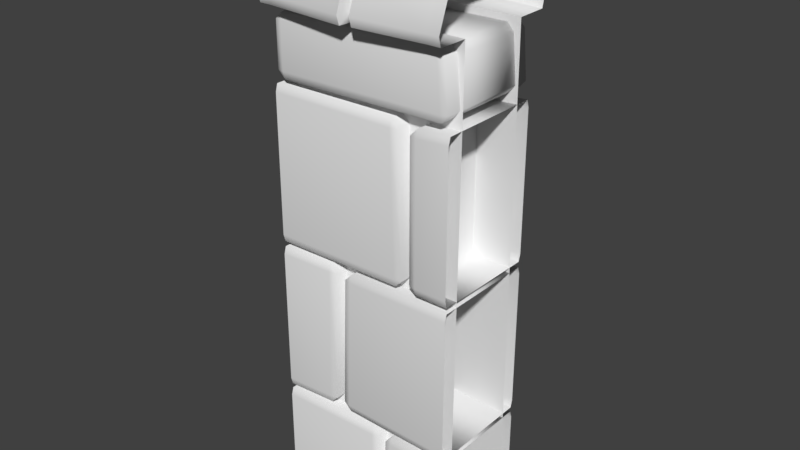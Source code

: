 # Source: stoneWallDefense1Straight1.blend  (saved by Blender 2.80.75; exported with 4.5.12 LTS)
import bpy
from mathutils import Matrix  # noqa: F401  (used for matrix-valued properties, if any)

bpy.ops.wm.read_factory_settings(use_empty=True)
scene = bpy.context.scene
scene.name = 'Scene'

# ---- collections
col_collection_1 = bpy.data.collections.new('Collection 1'); scene.collection.children.link(col_collection_1)

# ---- materials (node trees are filled in below, after node groups)
mat_stonewalldefense1 = bpy.data.materials.new('stoneWallDefense1')
mat_stonewalldefense1.alpha_threshold = 0.0
mat_stonewalldefense1.use_transparent_shadow = False
mat_stonewalldefense1.preview_render_type = 'CUBE'
mat_stonewalldefense1.roughness = 0.5

# ---- material node trees

# ---- world
world_world = bpy.data.worlds.new('World'); scene.world = world_world
world_world.color = (0.05088, 0.05088, 0.05088)
world_world.use_sun_shadow = False
world_world.sun_shadow_jitter_overblur = 0.0
world_world.cycles.sampling_method = 'MANUAL'

# ---- meshes
me_cube_002 = bpy.data.meshes.new('Cube.002')
me_cube_002.from_pydata([(-0.5, -0.7772, -0.07363), (-0.5, -0.7036, 2.492), (-0.5, 0.7772, -0.07363), (-0.5, 0.7036, 2.492), (0.5, -0.7772, -0.07363), (0.5, -0.7036, 2.492), (0.5, 0.7772, -0.07363), (0.5, 0.7036, 2.492), (-0.5, -0.4934, 2.863), (-0.5, 0.4934, 2.863), (0.5, -0.4934, 2.863), (0.5, 0.4934, 2.863), (-0.5, -1.041, -0.07669), (-0.5, 1.041, -0.07669), (0.5, -1.041, -0.07669), (0.5, 1.041, -0.07669), (-0.5, -1.055, 2.737), (0.5, -1.055, 2.737), (-0.5, 1.055, 2.737), (0.5, 1.055, 2.737), (0.0, 0.7036, 2.492), (0.0, -0.7036, 2.492), (0.0, 0.5441, 2.925), (0.0, -0.5441, 2.925), (0.0, -1.164, 2.77), (0.0, 1.164, 2.77), (0.05462, 0.7036, 2.492), (0.05462, 0.5252, 2.911), (0.05462, 1.123, 2.761), (0.05462, -0.7036, 2.492), (0.05462, -0.5252, 2.911), (0.05462, -1.123, 2.761), (0.02566, -0.7036, 2.504), (0.02566, -0.4624, 2.875), (0.02566, -0.989, 2.744), (0.02566, 0.7036, 2.504), (0.02566, 0.4624, 2.875), (0.02566, 0.989, 2.744), (-0.5, -1.273, 2.494), (-0.5, -1.316, 2.541), (-0.5, 1.316, 2.541), (-0.5, 1.273, 2.494), (0.5, -1.316, 2.541), (0.5, -1.273, 2.494), (0.5, 1.273, 2.494), (0.5, 1.316, 2.541), (0.0, 1.452, 2.541), (0.0, 1.404, 2.494), (0.0, -1.404, 2.494), (0.0, -1.452, 2.541), (0.05462, -1.401, 2.541), (0.05462, -1.355, 2.494), (0.05462, 1.355, 2.494), (0.05462, 1.401, 2.541), (0.02761, 1.223, 2.541), (0.02566, 1.189, 2.497), (0.02761, -1.223, 2.555), (0.02566, -1.189, 2.502), (0.0, -0.7772, -0.07363), (0.0, 0.7772, -0.07363), (-0.5, -1.041, 0.3692), (-0.5, -1.001, 0.4092), (-0.5, 1.001, 0.4092), (-0.5, 1.041, 0.3692), (0.09416, -1.001, -0.07669), (0.05416, -1.041, -0.07669), (0.05698, -1.001, 0.4219), (0.05698, -1.041, 0.3819), (0.09698, -1.001, 0.3819), (0.05416, 1.041, -0.07669), (0.09416, 1.001, -0.07669), (0.05698, 1.001, 0.4219), (0.09698, 1.001, 0.3819), (0.05698, 1.041, 0.3819), (0.5, -1.001, 0.4092), (0.5, -1.041, 0.3692), (0.5, 1.041, 0.3692), (0.5, 1.001, 0.4092), (0.1785, 1.041, 0.374), (0.1385, 1.001, 0.374), (0.1785, 1.001, 0.414), (0.1262, 1.001, -0.07669), (0.1662, 1.041, -0.07669), (0.1662, -1.041, -0.07669), (0.1262, -1.001, -0.07669), (0.1785, -1.001, 0.414), (0.1385, -1.001, 0.374), (0.1785, -1.041, 0.374), (-0.5, -1.001, 0.4345), (-0.5, -1.041, 0.4745), (-0.5, -1.041, 1.213), (-0.5, -1.001, 1.253), (-0.5, 1.041, 0.4745), (-0.5, 1.001, 0.4345), (-0.5, 1.001, 1.253), (-0.5, 1.041, 1.213), (-0.2171, -1.001, 0.4531), (-0.1771, -1.001, 0.4931), (-0.2171, -1.041, 0.4931), (-0.2018, -1.001, 1.259), (-0.2018, -1.041, 1.219), (-0.1618, -1.001, 1.219), (-0.2171, 1.001, 0.4531), (-0.2171, 1.041, 0.4931), (-0.1771, 1.001, 0.4931), (-0.2018, 1.001, 1.259), (-0.1618, 1.001, 1.219), (-0.2018, 1.041, 1.219), (0.5, -1.041, 0.4745), (0.5, -1.001, 0.4345), (0.5, -1.001, 1.253), (0.5, -1.041, 1.213), (0.5, 1.001, 0.4345), (0.5, 1.041, 0.4745), (0.5, 1.041, 1.213), (0.5, 1.001, 1.253), (-0.06617, 1.041, 1.206), (-0.1062, 1.001, 1.206), (-0.06617, 1.001, 1.246), (-0.08996, 1.041, 0.4915), (-0.08996, 1.001, 0.4515), (-0.13, 1.001, 0.4915), (-0.08996, -1.001, 0.4515), (-0.08996, -1.041, 0.4915), (-0.13, -1.001, 0.4915), (-0.06617, -1.001, 1.246), (-0.1062, -1.001, 1.206), (-0.06617, -1.041, 1.206), (-0.5, -1.001, 1.282), (-0.5, -1.041, 1.322), (-0.5, -1.041, 2.06), (-0.5, -1.001, 2.1), (-0.5, 1.041, 1.322), (-0.5, 1.001, 1.282), (-0.5, 1.001, 2.1), (-0.5, 1.041, 2.06), (0.2039, -1.001, 1.288), (0.2439, -1.001, 1.328), (0.2039, -1.041, 1.328), (0.1805, -1.001, 2.1), (0.1805, -1.041, 2.06), (0.2205, -1.001, 2.06), (0.2039, 1.001, 1.288), (0.2039, 1.041, 1.328), (0.2439, 1.001, 1.328), (0.1805, 1.001, 2.1), (0.2205, 1.001, 2.06), (0.1805, 1.041, 2.06), (0.5, -1.041, 1.322), (0.5, -1.001, 1.282), (0.5, -1.001, 2.1), (0.5, -1.041, 2.06), (0.5, 1.001, 1.282), (0.5, 1.041, 1.322), (0.5, 1.041, 2.06), (0.5, 1.001, 2.1), (0.326, 1.041, 2.049), (0.286, 1.001, 2.049), (0.326, 1.001, 2.089), (0.326, 1.041, 1.322), (0.326, 1.001, 1.282), (0.286, 1.001, 1.322), (0.326, -1.001, 1.282), (0.326, -1.041, 1.322), (0.286, -1.001, 1.322), (0.326, -1.001, 2.089), (0.286, -1.001, 2.049), (0.326, -1.041, 2.049), (0.4507, -1.001, 2.145), (0.4507, -1.041, 2.185), (0.4307, -1.041, 2.421), (0.4307, -1.001, 2.461), (0.4507, 1.041, 2.185), (0.4507, 1.001, 2.145), (0.4307, 1.001, 2.461), (0.4307, 1.041, 2.421), (0.486, -1.001, 2.185), (0.466, -1.001, 2.421), (0.486, 1.001, 2.185), (0.466, 1.001, 2.421), (-0.4464, 1.041, 2.407), (-0.4864, 1.001, 2.407), (-0.4464, 1.001, 2.447), (-0.4464, 1.041, 2.17), (-0.4464, 1.001, 2.13), (-0.4864, 1.001, 2.17), (-0.4464, -1.001, 2.13), (-0.4464, -1.041, 2.17), (-0.4864, -1.001, 2.17), (-0.4464, -1.001, 2.447), (-0.4864, -1.001, 2.407), (-0.4464, -1.041, 2.407), (0.4346, -1.055, 2.737), (-0.4346, -1.055, 2.737), (0.4346, 0.4934, 2.863), (0.4346, -0.4934, 2.863), (-0.4346, 0.4934, 2.863), (-0.4346, -0.4934, 2.863), (0.4346, 0.7036, 2.492), (0.4346, -0.7036, 2.492), (-0.4346, 0.7036, 2.492), (-0.4346, -0.7036, 2.492), (-0.4346, 1.055, 2.737), (0.4346, 1.055, 2.737), (-0.4346, -1.273, 2.494), (-0.4346, -1.316, 2.541), (-0.4346, 1.316, 2.541), (-0.4346, 1.273, 2.494), (0.4346, -1.316, 2.541), (0.4346, -1.273, 2.494), (0.4346, 1.273, 2.494), (0.4346, 1.316, 2.541)], [], [(59, 35, 26), (79, 86, 85, 80), (70, 72, 68, 64), (13, 63, 73, 69), (105, 99, 101, 106), (117, 126, 125, 118), (77, 80, 85, 74), (15, 82, 78, 76), (145, 139, 141, 146), (75, 87, 83, 14), (93, 102, 96, 88), (104, 106, 101, 97), (98, 100, 90, 89), (92, 95, 107, 103), (181, 190, 189, 182), (157, 166, 165, 158), (109, 122, 120, 112), (121, 124, 126, 117), (111, 127, 123, 108), (113, 119, 116, 114), (133, 142, 136, 128), (144, 146, 141, 137), (138, 140, 130, 129), (132, 135, 147, 143), (32, 57, 48, 21), (149, 162, 160, 152), (161, 164, 166, 157), (151, 167, 163, 148), (153, 159, 156, 154), (46, 25, 37, 54), (178, 179, 177, 176), (179, 178, 172, 175), (168, 186, 184, 173), (174, 171, 177, 179), (185, 188, 190, 181), (170, 191, 187, 169), (172, 183, 180, 175), (36, 22, 23, 33), (34, 33, 23, 24), (56, 34, 24, 49), (50, 31, 34, 56), (37, 36, 27, 28), (25, 22, 36, 37), (35, 20, 47, 55), (26, 35, 55, 52), (54, 37, 28, 53), (31, 30, 33, 34), (27, 36, 33, 30), (29, 51, 57, 32), (55, 47, 46, 54), (57, 51, 50, 56), (52, 55, 54, 53), (48, 57, 56, 49), (6, 59, 26, 198, 7), (35, 59, 20), (58, 32, 21), (32, 58, 29), (58, 4, 5, 199, 29), (1, 0, 58, 21, 201), (59, 2, 3, 200, 20), (66, 67, 68), (71, 72, 73), (78, 79, 80), (85, 86, 87), (96, 97, 98), (99, 100, 101), (102, 103, 104), (105, 106, 107), (116, 117, 118), (119, 120, 121), (122, 123, 124), (125, 126, 127), (136, 137, 138), (139, 140, 141), (142, 143, 144), (145, 146, 147), (156, 157, 158), (159, 160, 161), (162, 163, 164), (165, 166, 167), (178, 173, 172), (180, 181, 182), (183, 184, 185), (186, 187, 188), (189, 190, 191), (62, 71, 73, 63), (72, 70, 69, 73), (71, 62, 61, 66), (67, 65, 64, 68), (66, 61, 60, 67), (78, 82, 81, 79), (84, 86, 79, 81), (86, 84, 83, 87), (76, 78, 80, 77), (87, 75, 74, 85), (102, 93, 92, 103), (94, 105, 107, 95), (106, 104, 103, 107), (105, 94, 91, 99), (96, 102, 104, 97), (100, 98, 97, 101), (88, 96, 98, 89), (99, 91, 90, 100), (116, 119, 121, 117), (115, 118, 125, 110), (124, 121, 120, 122), (126, 124, 123, 127), (114, 116, 118, 115), (119, 113, 112, 120), (108, 123, 122, 109), (127, 111, 110, 125), (142, 133, 132, 143), (134, 145, 147, 135), (146, 144, 143, 147), (145, 134, 131, 139), (136, 142, 144, 137), (140, 138, 137, 141), (128, 136, 138, 129), (139, 131, 130, 140), (156, 159, 161, 157), (155, 158, 165, 150), (164, 161, 160, 162), (166, 164, 163, 167), (154, 156, 158, 155), (159, 153, 152, 160), (148, 163, 162, 149), (167, 151, 150, 165), (169, 168, 176), (174, 179, 175), (171, 170, 177), (174, 182, 189, 171), (180, 183, 185, 181), (176, 168, 173, 178), (188, 185, 184, 186), (190, 188, 187, 191), (175, 180, 182, 174), (183, 172, 173, 184), (169, 187, 186, 168), (191, 170, 171, 189), (65, 67, 60, 12), (170, 169, 176, 177), (9, 8, 197, 196), (42, 208, 209, 43), (18, 202, 206, 40), (10, 11, 194, 195), (8, 16, 193, 197), (7, 198, 210, 44), (41, 207, 200, 3), (38, 204, 205, 39), (40, 206, 207, 41), (45, 211, 203, 19), (17, 10, 195, 192), (17, 192, 208, 42), (1, 201, 204, 38), (18, 9, 196, 202), (44, 210, 211, 45), (19, 203, 194, 11), (43, 209, 199, 5), (39, 205, 193, 16), (199, 209, 51, 29), (208, 50, 51, 209), (208, 192, 31, 50), (31, 192, 195, 30), (30, 195, 194, 27), (28, 27, 194, 203), (53, 28, 203, 211), (52, 53, 211, 210), (198, 26, 52, 210), (25, 46, 206, 202), (25, 202, 196, 22), (22, 196, 197, 23), (24, 23, 197, 193), (48, 49, 205, 204), (21, 48, 204, 201), (49, 24, 193, 205), (46, 47, 207, 206), (200, 207, 47, 20), (71, 66, 68, 72)])
me_cube_002.polygons.foreach_set('use_smooth', [True] * 178)
_k = set([(1, 201), (3, 200), (5, 199), (7, 198), (20, 35), (20, 47), (20, 200), (21, 32), (21, 48), (21, 201), (22, 23), (22, 25), (23, 24), (24, 49), (25, 46), (26, 35), (26, 52), (26, 198), (27, 28), (27, 30), (28, 53), (29, 32), (29, 51), (29, 199), (30, 31), (31, 50), (32, 57), (33, 34), (33, 36), (34, 56), (35, 55), (36, 37), (37, 54), (46, 47), (48, 49), (50, 51), (52, 53), (54, 55), (56, 57)])
me_cube_002.attributes.new('sharp_edge', 'BOOLEAN', 'EDGE').data.foreach_set('value', [ (min(e.vertices), max(e.vertices)) in _k for e in me_cube_002.edges])
_uv = me_cube_002.uv_layers.new(name='UVMap')
_uv.uv.foreach_set('vector', [0.163, 0.5609, 0.1617, 0.6736, 0.1597, 0.6731, 0.178, 0.1137, 0.1412, 0.1139, 0.1412, 0.1127, 0.178, 0.1126, 0.1264, 0.1743, 0.1209, 0.1828, 0.08683, 0.1834, 0.08209, 0.1743, 0.1387, 0.19, 0.1291, 0.1972, 0.1219, 0.1834, 0.1277, 0.1752, 0.1142, 0.1659, 0.07909, 0.167, 0.07932, 0.1659, 0.1139, 0.1647, 0.1148, 0.1195, 0.08341, 0.1205, 0.08316, 0.1194, 0.1151, 0.1184, 0.1807, 0.1085, 0.178, 0.1126, 0.1412, 0.1127, 0.139, 0.1085, 0.1884, 0.1195, 0.1838, 0.1224, 0.179, 0.1132, 0.182, 0.1094, 0.1162, 0.0956, 0.08622, 0.09769, 0.08642, 0.09669, 0.1159, 0.09461, 0.1376, 0.1093, 0.1402, 0.1134, 0.1354, 0.1221, 0.1306, 0.1191, 0.1224, 0.1434, 0.1146, 0.1507, 0.07949, 0.1518, 0.06982, 0.1434, 0.1143, 0.1518, 0.1139, 0.1647, 0.07932, 0.1659, 0.07976, 0.153, 0.07864, 0.1528, 0.0782, 0.1661, 0.06995, 0.1728, 0.0683, 0.1453, 0.1237, 0.1449, 0.1253, 0.1724, 0.115, 0.1649, 0.1154, 0.1516, 0.08257, 0.1133, 0.08257, 0.1133, 0.08257, 0.1133, 0.08257, 0.1133, 0.1703, 0.1507, 0.1338, 0.151, 0.1335, 0.1499, 0.1705, 0.1495, 0.06953, 0.1434, 0.08374, 0.1334, 0.1157, 0.1324, 0.1272, 0.1434, 0.1154, 0.1314, 0.08397, 0.1323, 0.08341, 0.1205, 0.1148, 0.1195, 0.07025, 0.11, 0.08235, 0.1203, 0.08295, 0.1325, 0.0683, 0.1415, 0.1286, 0.1418, 0.1165, 0.1315, 0.1159, 0.1194, 0.1305, 0.1103, 0.1297, 0.07169, 0.1166, 0.08244, 0.08663, 0.08453, 0.06969, 0.07169, 0.1164, 0.08343, 0.1159, 0.09461, 0.08642, 0.09669, 0.08689, 0.08551, 0.08591, 0.08541, 0.08544, 0.09682, 0.0719, 0.1069, 0.0683, 0.07363, 0.1309, 0.07318, 0.1345, 0.1065, 0.1169, 0.09471, 0.1173, 0.0833, 0.1223, 0.3753, 0.1281, 0.3758, 0.1299, 0.3773, 0.1223, 0.3754, 0.1268, 0.1719, 0.1339, 0.1658, 0.1709, 0.1654, 0.177, 0.1719, 0.1707, 0.1643, 0.1342, 0.1646, 0.1338, 0.151, 0.1703, 0.1507, 0.1259, 0.1449, 0.1326, 0.1508, 0.133, 0.1648, 0.1254, 0.1701, 0.1785, 0.1703, 0.1719, 0.1644, 0.1714, 0.1505, 0.179, 0.1452, 0.1664, 0.3776, 0.1642, 0.3766, 0.1626, 0.376, 0.1673, 0.3758, 0.08257, 0.1133, 0.08257, 0.1133, 0.08257, 0.1133, 0.08257, 0.1133, 0.08257, 0.1133, 0.08257, 0.1133, 0.08257, 0.1133, 0.08257, 0.1133, 0.08257, 0.1133, 0.08257, 0.1133, 0.08257, 0.1133, 0.08257, 0.1133, 0.08257, 0.1133, 0.08257, 0.1133, 0.08257, 0.1133, 0.08257, 0.1133, 0.08257, 0.1133, 0.08257, 0.1133, 0.08257, 0.1133, 0.08257, 0.1133, 0.08257, 0.1133, 0.08257, 0.1133, 0.08257, 0.1133, 0.08257, 0.1133, 0.08257, 0.1133, 0.08257, 0.1133, 0.08257, 0.1133, 0.08257, 0.1133, 0.155, 0.3762, 0.156, 0.3769, 0.1406, 0.3769, 0.1417, 0.3761, 0.1341, 0.3761, 0.1417, 0.3761, 0.1406, 0.3769, 0.1325, 0.3767, 0.1293, 0.3758, 0.1341, 0.3761, 0.1325, 0.3767, 0.1301, 0.3778, 0.13, 0.374, 0.133, 0.3755, 0.1341, 0.3761, 0.1293, 0.3758, 0.1626, 0.376, 0.155, 0.3762, 0.1558, 0.3755, 0.1637, 0.3755, 0.1642, 0.3766, 0.156, 0.3769, 0.155, 0.3762, 0.1626, 0.376, 0.1739, 0.3752, 0.1739, 0.3752, 0.1666, 0.3771, 0.1684, 0.3757, 0.1739, 0.3751, 0.1739, 0.3752, 0.1684, 0.3757, 0.1666, 0.3746, 0.1673, 0.3758, 0.1626, 0.376, 0.1637, 0.3755, 0.1664, 0.3741, 0.133, 0.3755, 0.1409, 0.3755, 0.1417, 0.3761, 0.1341, 0.3761, 0.1558, 0.3755, 0.155, 0.3762, 0.1417, 0.3761, 0.1409, 0.3755, 0.1223, 0.3753, 0.1298, 0.3745, 0.1281, 0.3758, 0.1223, 0.3753, 0.1684, 0.3757, 0.1666, 0.3771, 0.1664, 0.3776, 0.1673, 0.3758, 0.1281, 0.3758, 0.1298, 0.3745, 0.13, 0.374, 0.1293, 0.3758, 0.1666, 0.3746, 0.1684, 0.3757, 0.1673, 0.3758, 0.1664, 0.3741, 0.1299, 0.3773, 0.1281, 0.3758, 0.1293, 0.3758, 0.1301, 0.3778, 0.1412, 0.5607, 0.163, 0.5609, 0.1597, 0.6731, 0.1402, 0.6733, 0.1402, 0.6729, 0.1617, 0.6736, 0.163, 0.5609, 0.1636, 0.6727, 0.1184, 0.561, 0.1188, 0.6737, 0.1169, 0.6731, 0.1188, 0.6737, 0.1184, 0.561, 0.1208, 0.6729, 0.1184, 0.561, 0.1402, 0.561, 0.1402, 0.6729, 0.1208, 0.6732, 0.1208, 0.6729, 0.09503, 0.6728, 0.09656, 0.5607, 0.1184, 0.561, 0.1169, 0.6731, 0.1059, 0.6731, 0.163, 0.5609, 0.1848, 0.5608, 0.1854, 0.6726, 0.1745, 0.6727, 0.1636, 0.6727, 0.08684, 0.1845, 0.08582, 0.184, 0.08683, 0.1834, 0.1209, 0.1839, 0.1209, 0.1828, 0.1219, 0.1834, 0.179, 0.1132, 0.178, 0.1137, 0.178, 0.1126, 0.1412, 0.1127, 0.1412, 0.1139, 0.1402, 0.1134, 0.07949, 0.1518, 0.07976, 0.153, 0.07864, 0.1528, 0.07909, 0.167, 0.0782, 0.1661, 0.07932, 0.1659, 0.1146, 0.1507, 0.1154, 0.1516, 0.1143, 0.1518, 0.1142, 0.1659, 0.1139, 0.1647, 0.115, 0.1649, 0.1159, 0.1194, 0.1148, 0.1195, 0.1151, 0.1184, 0.1165, 0.1315, 0.1157, 0.1324, 0.1154, 0.1314, 0.08374, 0.1334, 0.08295, 0.1325, 0.08397, 0.1323, 0.08316, 0.1194, 0.08341, 0.1205, 0.08235, 0.1203, 0.08663, 0.08453, 0.08689, 0.08551, 0.08591, 0.08541, 0.08622, 0.09769, 0.08544, 0.09682, 0.08642, 0.09669, 0.1166, 0.08244, 0.1173, 0.0833, 0.1164, 0.08343, 0.1162, 0.0956, 0.1159, 0.09461, 0.1169, 0.09471, 0.1714, 0.1505, 0.1703, 0.1507, 0.1705, 0.1495, 0.1719, 0.1644, 0.1709, 0.1654, 0.1707, 0.1643, 0.1339, 0.1658, 0.133, 0.1648, 0.1342, 0.1646, 0.1335, 0.1499, 0.1338, 0.151, 0.1326, 0.1508, 0.08257, 0.1133, 0.08257, 0.1133, 0.08257, 0.1133, 0.08257, 0.1133, 0.08257, 0.1133, 0.08257, 0.1133, 0.08257, 0.1133, 0.08257, 0.1133, 0.08257, 0.1133, 0.08257, 0.1133, 0.08257, 0.1133, 0.08257, 0.1133, 0.08257, 0.1133, 0.08257, 0.1133, 0.08257, 0.1133, 0.1278, 0.1978, 0.1209, 0.1839, 0.1219, 0.1834, 0.1291, 0.1972, 0.1209, 0.1828, 0.1264, 0.1743, 0.1277, 0.1752, 0.1219, 0.1834, 0.1209, 0.1839, 0.1278, 0.1978, 0.08002, 0.1977, 0.08684, 0.1845, 0.08582, 0.184, 0.08079, 0.1751, 0.08209, 0.1743, 0.08683, 0.1834, 0.08684, 0.1845, 0.08002, 0.1977, 0.0788, 0.1971, 0.08582, 0.184, 0.179, 0.1132, 0.1838, 0.1224, 0.1825, 0.1231, 0.178, 0.1137, 0.1366, 0.1228, 0.1412, 0.1139, 0.178, 0.1137, 0.1825, 0.1231, 0.1412, 0.1139, 0.1366, 0.1228, 0.1354, 0.1221, 0.1402, 0.1134, 0.182, 0.1094, 0.179, 0.1132, 0.178, 0.1126, 0.1807, 0.1085, 0.1402, 0.1134, 0.1376, 0.1093, 0.139, 0.1085, 0.1412, 0.1127, 0.1146, 0.1507, 0.1224, 0.1434, 0.1237, 0.1449, 0.1154, 0.1516, 0.1238, 0.1743, 0.1142, 0.1659, 0.115, 0.1649, 0.1253, 0.1724, 0.1139, 0.1647, 0.1143, 0.1518, 0.1154, 0.1516, 0.115, 0.1649, 0.1142, 0.1659, 0.1238, 0.1743, 0.07124, 0.1743, 0.07909, 0.167, 0.07949, 0.1518, 0.1146, 0.1507, 0.1143, 0.1518, 0.07976, 0.153, 0.0782, 0.1661, 0.07864, 0.1528, 0.07976, 0.153, 0.07932, 0.1659, 0.06982, 0.1434, 0.07949, 0.1518, 0.07864, 0.1528, 0.0683, 0.1453, 0.07909, 0.167, 0.07124, 0.1743, 0.06995, 0.1728, 0.0782, 0.1661, 0.1159, 0.1194, 0.1165, 0.1315, 0.1154, 0.1314, 0.1148, 0.1195, 0.1293, 0.1085, 0.1151, 0.1184, 0.08316, 0.1194, 0.07162, 0.1085, 0.08397, 0.1323, 0.1154, 0.1314, 0.1157, 0.1324, 0.08374, 0.1334, 0.08341, 0.1205, 0.08397, 0.1323, 0.08295, 0.1325, 0.08235, 0.1203, 0.1305, 0.1103, 0.1159, 0.1194, 0.1151, 0.1184, 0.1293, 0.1085, 0.1165, 0.1315, 0.1286, 0.1418, 0.1272, 0.1434, 0.1157, 0.1324, 0.0683, 0.1415, 0.08295, 0.1325, 0.08374, 0.1334, 0.06953, 0.1434, 0.08235, 0.1203, 0.07025, 0.11, 0.07162, 0.1085, 0.08316, 0.1194, 0.1166, 0.08244, 0.1297, 0.07169, 0.1309, 0.07318, 0.1173, 0.0833, 0.1331, 0.1084, 0.1162, 0.0956, 0.1169, 0.09471, 0.1345, 0.1065, 0.1159, 0.09461, 0.1164, 0.08343, 0.1173, 0.0833, 0.1169, 0.09471, 0.1162, 0.0956, 0.1331, 0.1084, 0.07305, 0.1084, 0.08622, 0.09769, 0.08663, 0.08453, 0.1166, 0.08244, 0.1164, 0.08343, 0.08689, 0.08551, 0.08544, 0.09682, 0.08591, 0.08541, 0.08689, 0.08551, 0.08642, 0.09669, 0.06969, 0.07169, 0.08663, 0.08453, 0.08591, 0.08541, 0.0683, 0.07363, 0.08622, 0.09769, 0.07305, 0.1084, 0.0719, 0.1069, 0.08544, 0.09682, 0.1714, 0.1505, 0.1719, 0.1644, 0.1707, 0.1643, 0.1703, 0.1507, 0.1777, 0.1434, 0.1705, 0.1495, 0.1335, 0.1499, 0.1274, 0.1434, 0.1342, 0.1646, 0.1707, 0.1643, 0.1709, 0.1654, 0.1339, 0.1658, 0.1338, 0.151, 0.1342, 0.1646, 0.133, 0.1648, 0.1326, 0.1508, 0.179, 0.1452, 0.1714, 0.1505, 0.1705, 0.1495, 0.1777, 0.1434, 0.1719, 0.1644, 0.1785, 0.1703, 0.177, 0.1719, 0.1709, 0.1654, 0.1254, 0.1701, 0.133, 0.1648, 0.1339, 0.1658, 0.1268, 0.1719, 0.1326, 0.1508, 0.1259, 0.1449, 0.1274, 0.1434, 0.1335, 0.1499, 0.08257, 0.1133, 0.08257, 0.1133, 0.08257, 0.1133, 0.08257, 0.1133, 0.08257, 0.1133, 0.08257, 0.1133, 0.08257, 0.1133, 0.08257, 0.1133, 0.08257, 0.1133, 0.08257, 0.1133, 0.08257, 0.1133, 0.08257, 0.1133, 0.08257, 0.1133, 0.08257, 0.1133, 0.08257, 0.1133, 0.08257, 0.1133, 0.08257, 0.1133, 0.08257, 0.1133, 0.08257, 0.1133, 0.08257, 0.1133, 0.08257, 0.1133, 0.08257, 0.1133, 0.08257, 0.1133, 0.08257, 0.1133, 0.08257, 0.1133, 0.08257, 0.1133, 0.08257, 0.1133, 0.08257, 0.1133, 0.08257, 0.1133, 0.08257, 0.1133, 0.08257, 0.1133, 0.08257, 0.1133, 0.08257, 0.1133, 0.08257, 0.1133, 0.08257, 0.1133, 0.08257, 0.1133, 0.08257, 0.1133, 0.08257, 0.1133, 0.08257, 0.1133, 0.08257, 0.1133, 0.08257, 0.1133, 0.08257, 0.1133, 0.08257, 0.1133, 0.08257, 0.1133, 0.08257, 0.1133, 0.08079, 0.1751, 0.08582, 0.184, 0.0788, 0.1971, 0.0683, 0.1898, 0.08257, 0.1133, 0.08257, 0.1133, 0.08257, 0.1133, 0.08257, 0.1133, 0.1552, 0.3833, 0.1413, 0.3833, 0.1413, 0.3825, 0.1552, 0.3825, 0.1304, 0.3696, 0.1303, 0.3704, 0.1296, 0.3703, 0.1297, 0.3695, 0.1626, 0.3828, 0.1625, 0.382, 0.1662, 0.3819, 0.1662, 0.3827, 0.1416, 0.3696, 0.1552, 0.3697, 0.1552, 0.3705, 0.1416, 0.3704, 0.1413, 0.3833, 0.1341, 0.3829, 0.1341, 0.3821, 0.1413, 0.3825, 0.1738, 0.3694, 0.1739, 0.3703, 0.1667, 0.3704, 0.1666, 0.3697, 0.1669, 0.3828, 0.1669, 0.382, 0.1745, 0.3813, 0.1746, 0.3822, 0.1297, 0.383, 0.1296, 0.3822, 0.1304, 0.3821, 0.1304, 0.3829, 0.1662, 0.3827, 0.1662, 0.3819, 0.1669, 0.382, 0.1669, 0.3828, 0.1659, 0.3698, 0.166, 0.3705, 0.1624, 0.3706, 0.1624, 0.3699, 0.1341, 0.3696, 0.1416, 0.3696, 0.1416, 0.3704, 0.1341, 0.3704, 0.1341, 0.3696, 0.1341, 0.3704, 0.1303, 0.3704, 0.1304, 0.3696, 0.1217, 0.3825, 0.1218, 0.3816, 0.1296, 0.3822, 0.1297, 0.383, 0.1626, 0.3828, 0.1552, 0.3833, 0.1552, 0.3825, 0.1625, 0.382, 0.1666, 0.3697, 0.1667, 0.3704, 0.166, 0.3705, 0.1659, 0.3698, 0.1624, 0.3699, 0.1624, 0.3706, 0.1552, 0.3705, 0.1552, 0.3697, 0.1297, 0.3695, 0.1296, 0.3703, 0.1222, 0.3703, 0.1222, 0.3694, 0.1304, 0.3829, 0.1304, 0.3821, 0.1341, 0.3821, 0.1341, 0.3829, 0.1222, 0.3703, 0.1296, 0.3703, 0.1298, 0.3745, 0.1223, 0.3753, 0.1303, 0.3704, 0.13, 0.374, 0.1298, 0.3745, 0.1296, 0.3703, 0.1303, 0.3704, 0.1341, 0.3704, 0.133, 0.3755, 0.13, 0.374, 0.133, 0.3755, 0.1341, 0.3704, 0.1416, 0.3704, 0.1409, 0.3755, 0.1409, 0.3755, 0.1416, 0.3704, 0.1552, 0.3705, 0.1558, 0.3755, 0.1637, 0.3755, 0.1558, 0.3755, 0.1552, 0.3705, 0.1624, 0.3706, 0.1664, 0.3741, 0.1637, 0.3755, 0.1624, 0.3706, 0.166, 0.3705, 0.1666, 0.3746, 0.1664, 0.3741, 0.166, 0.3705, 0.1667, 0.3704, 0.1739, 0.3703, 0.1739, 0.3751, 0.1666, 0.3746, 0.1667, 0.3704, 0.1642, 0.3766, 0.1664, 0.3776, 0.1662, 0.3819, 0.1625, 0.382, 0.1642, 0.3766, 0.1625, 0.382, 0.1552, 0.3825, 0.156, 0.3769, 0.156, 0.3769, 0.1552, 0.3825, 0.1413, 0.3825, 0.1406, 0.3769, 0.1325, 0.3767, 0.1406, 0.3769, 0.1413, 0.3825, 0.1341, 0.3821, 0.1299, 0.3773, 0.1301, 0.3778, 0.1304, 0.3821, 0.1296, 0.3822, 0.1223, 0.3754, 0.1299, 0.3773, 0.1296, 0.3822, 0.1218, 0.3816, 0.1301, 0.3778, 0.1325, 0.3767, 0.1341, 0.3821, 0.1304, 0.3821, 0.1664, 0.3776, 0.1666, 0.3771, 0.1669, 0.382, 0.1662, 0.3819, 0.1745, 0.3813, 0.1669, 0.382, 0.1666, 0.3771, 0.1739, 0.3752, 0.1209, 0.1839, 0.08684, 0.1845, 0.08683, 0.1834, 0.1209, 0.1828])
_ca = me_cube_002.color_attributes.new('Col', 'BYTE_COLOR', 'CORNER')
_ca.data.foreach_set('color', [1.0, 1.0, 1.0, 1.0, 1.0, 1.0, 1.0, 1.0, 1.0, 1.0, 1.0, 1.0, 0.15, 0.15, 0.15, 1.0, 0.15, 0.15, 0.15, 1.0, 0.15, 0.15, 0.15, 1.0, 0.15, 0.15, 0.15, 1.0, 0.0382, 0.0382, 0.0382, 1.0, 0.15, 0.15, 0.15, 1.0, 0.1683, 0.1683, 0.1683, 1.0, 0.0382, 0.0382, 0.0382, 1.0, 0.1274, 0.1274, 0.1274, 1.0, 1.0, 1.0, 1.0, 1.0, 0.9734, 0.9734, 0.9734, 1.0, 0.1274, 0.1274, 0.1274, 1.0, 0.15, 0.15, 0.15, 1.0, 0.15, 0.15, 0.15, 1.0, 0.15, 0.15, 0.15, 1.0, 0.15, 0.15, 0.15, 1.0, 0.15, 0.15, 0.15, 1.0, 0.15, 0.15, 0.15, 1.0, 0.15, 0.15, 0.15, 1.0, 0.15, 0.15, 0.15, 1.0, 0.15, 0.15, 0.15, 1.0, 0.15, 0.15, 0.15, 1.0, 0.15, 0.15, 0.15, 1.0, 0.15, 0.15, 0.15, 1.0, 0.1274, 0.1274, 0.1274, 1.0, 0.1274, 0.1274, 0.1274, 1.0, 1.0, 1.0, 1.0, 1.0, 1.0, 1.0, 1.0, 1.0, 0.15, 0.15, 0.15, 1.0, 0.15, 0.15, 0.15, 1.0, 0.15, 0.15, 0.15, 1.0, 0.15, 0.15, 0.15, 1.0, 1.0, 1.0, 1.0, 1.0, 1.0, 1.0, 1.0, 1.0, 0.1274, 0.1274, 0.1274, 1.0, 0.1274, 0.1274, 0.1274, 1.0, 0.15, 0.15, 0.15, 1.0, 0.15, 0.15, 0.15, 1.0, 0.15, 0.15, 0.15, 1.0, 0.15, 0.15, 0.15, 1.0, 0.15, 0.15, 0.15, 1.0, 0.15, 0.15, 0.15, 1.0, 0.15, 0.15, 0.15, 1.0, 0.15, 0.15, 0.15, 1.0, 0.521, 0.521, 0.521, 1.0, 1.0, 1.0, 1.0, 1.0, 1.0, 1.0, 1.0, 1.0, 0.5089, 0.5089, 0.5089, 1.0, 0.5089, 0.5089, 0.5089, 1.0, 1.0, 1.0, 1.0, 1.0, 1.0, 1.0, 1.0, 1.0, 0.5089, 0.5089, 0.5089, 1.0, 0.15, 0.15, 0.15, 1.0, 0.15, 0.15, 0.15, 1.0, 0.15, 0.15, 0.15, 1.0, 0.15, 0.15, 0.15, 1.0, 0.15, 0.15, 0.15, 1.0, 0.15, 0.15, 0.15, 1.0, 0.15, 0.15, 0.15, 1.0, 0.15, 0.15, 0.15, 1.0, 0.15, 0.15, 0.15, 1.0, 0.15, 0.15, 0.15, 1.0, 0.15, 0.15, 0.15, 1.0, 0.15, 0.15, 0.15, 1.0, 0.15, 0.15, 0.15, 1.0, 0.15, 0.15, 0.15, 1.0, 0.15, 0.15, 0.15, 1.0, 0.15, 0.15, 0.15, 1.0, 1.0, 1.0, 1.0, 1.0, 1.0, 1.0, 1.0, 1.0, 0.5089, 0.5089, 0.5089, 1.0, 0.5089, 0.5089, 0.5089, 1.0, 0.5089, 0.5089, 0.5089, 1.0, 0.5089, 0.5089, 0.5089, 1.0, 0.956, 0.956, 0.956, 1.0, 1.0, 1.0, 1.0, 1.0, 0.15, 0.15, 0.15, 1.0, 0.15, 0.15, 0.15, 1.0, 0.15, 0.15, 0.15, 1.0, 0.15, 0.15, 0.15, 1.0, 0.15, 0.15, 0.15, 1.0, 0.15, 0.15, 0.15, 1.0, 0.15, 0.15, 0.15, 1.0, 0.15, 0.15, 0.15, 1.0, 0.5089, 0.5089, 0.5089, 1.0, 1.0, 1.0, 1.0, 1.0, 1.0, 1.0, 1.0, 1.0, 0.5089, 0.5089, 0.5089, 1.0, 0.5089, 0.5089, 0.5089, 1.0, 1.0, 1.0, 1.0, 1.0, 1.0, 1.0, 1.0, 1.0, 0.5089, 0.5089, 0.5089, 1.0, 0.1119, 0.1119, 0.1119, 1.0, 0.1119, 0.1119, 0.1119, 1.0, 1.0, 1.0, 1.0, 1.0, 1.0, 1.0, 1.0, 1.0, 0.15, 0.15, 0.15, 1.0, 0.15, 0.15, 0.15, 1.0, 0.15, 0.15, 0.15, 1.0, 0.15, 0.15, 0.15, 1.0, 0.15, 0.15, 0.15, 1.0, 0.15, 0.15, 0.15, 1.0, 0.15, 0.15, 0.15, 1.0, 0.15, 0.15, 0.15, 1.0, 1.0, 1.0, 1.0, 1.0, 1.0, 1.0, 1.0, 1.0, 0.5089, 0.5089, 0.5089, 1.0, 0.5089, 0.5089, 0.5089, 1.0, 0.5089, 0.5089, 0.5089, 1.0, 0.5149, 0.5149, 0.5149, 1.0, 1.0, 1.0, 1.0, 1.0, 1.0, 1.0, 1.0, 1.0, 1.0, 1.0, 1.0, 1.0, 1.0, 1.0, 1.0, 1.0, 0.1119, 0.1119, 0.1119, 1.0, 0.1274, 0.1274, 0.1274, 1.0, 0.15, 0.15, 0.15, 1.0, 0.15, 0.15, 0.15, 1.0, 0.15, 0.15, 0.15, 1.0, 0.15, 0.15, 0.15, 1.0, 0.15, 0.15, 0.15, 1.0, 0.15, 0.15, 0.15, 1.0, 0.5089, 0.5089, 0.5089, 1.0, 1.0, 1.0, 1.0, 1.0, 0.15, 0.15, 0.15, 1.0, 0.15, 0.15, 0.15, 1.0, 0.15, 0.15, 0.15, 1.0, 0.15, 0.15, 0.15, 1.0, 0.15, 0.15, 0.15, 1.0, 0.15, 0.15, 0.15, 1.0, 0.15, 0.15, 0.15, 1.0, 0.15, 0.15, 0.15, 1.0, 0.15, 0.15, 0.15, 1.0, 0.15, 0.15, 0.15, 1.0, 0.15, 0.15, 0.15, 1.0, 0.15, 0.15, 0.15, 1.0, 1.0, 1.0, 1.0, 1.0, 1.0, 1.0, 1.0, 1.0, 0.521, 0.521, 0.521, 1.0, 0.5089, 0.5089, 0.5089, 1.0, 0.5089, 0.5089, 0.5089, 1.0, 0.5089, 0.5089, 0.5089, 1.0, 1.0, 1.0, 1.0, 1.0, 1.0, 1.0, 1.0, 1.0, 0.1119, 0.1119, 0.1119, 1.0, 1.0, 1.0, 1.0, 1.0, 1.0, 1.0, 1.0, 1.0, 0.1119, 0.1119, 0.1119, 1.0, 0.1119, 0.1119, 0.1119, 1.0, 0.1119, 0.1119, 0.1119, 1.0, 1.0, 1.0, 1.0, 1.0, 1.0, 1.0, 1.0, 1.0, 0.1119, 0.1119, 0.1119, 1.0, 0.1119, 0.1119, 0.1119, 1.0, 1.0, 1.0, 1.0, 1.0, 1.0, 1.0, 1.0, 1.0, 1.0, 1.0, 1.0, 1.0, 1.0, 1.0, 1.0, 1.0, 0.1119, 0.1119, 0.1119, 1.0, 0.1119, 0.1119, 0.1119, 1.0, 0.1119, 0.1119, 0.1119, 1.0, 0.1119, 0.1119, 0.1119, 1.0, 1.0, 1.0, 1.0, 1.0, 1.0, 1.0, 1.0, 1.0, 1.0, 1.0, 1.0, 1.0, 1.0, 1.0, 1.0, 1.0, 0.1119, 0.1119, 0.1119, 1.0, 0.1119, 0.1119, 0.1119, 1.0, 0.1119, 0.1119, 0.1119, 1.0, 1.0, 1.0, 1.0, 1.0, 1.0, 1.0, 1.0, 1.0, 0.1144, 0.1144, 0.1144, 1.0, 1.0, 1.0, 1.0, 1.0, 0.1119, 0.1119, 0.1119, 1.0, 0.1144, 0.1144, 0.1144, 1.0, 1.0, 1.0, 1.0, 1.0, 0.1274, 0.1274, 0.1274, 1.0, 0.1119, 0.1119, 0.1119, 1.0, 1.0, 1.0, 1.0, 1.0, 1.0, 1.0, 1.0, 1.0, 1.0, 1.0, 1.0, 1.0, 1.0, 1.0, 1.0, 1.0, 0.1119, 0.1119, 0.1119, 1.0, 0.1119, 0.1119, 0.1119, 1.0, 1.0, 1.0, 1.0, 1.0, 0.1119, 0.1119, 0.1119, 1.0, 0.1119, 0.1119, 0.1119, 1.0, 1.0, 1.0, 1.0, 1.0, 1.0, 1.0, 1.0, 1.0, 1.0, 1.0, 1.0, 1.0, 0.1119, 0.1119, 0.1119, 1.0, 0.1119, 0.1119, 0.1119, 1.0, 0.1144, 0.1144, 0.1144, 1.0, 1.0, 1.0, 1.0, 1.0, 1.0, 1.0, 1.0, 1.0, 0.1274, 0.1274, 0.1274, 1.0, 0.1119, 0.1119, 0.1119, 1.0, 1.0, 1.0, 1.0, 1.0, 1.0, 1.0, 1.0, 1.0, 0.1119, 0.1119, 0.1119, 1.0, 1.0, 1.0, 1.0, 1.0, 0.1144, 0.1144, 0.1144, 1.0, 0.1274, 0.1274, 0.1274, 1.0, 1.0, 1.0, 1.0, 1.0, 1.0, 1.0, 1.0, 1.0, 0.1119, 0.1119, 0.1119, 1.0, 0.1119, 0.1119, 0.1119, 1.0, 1.0, 1.0, 1.0, 1.0, 1.0, 1.0, 1.0, 1.0, 1.0, 1.0, 1.0, 1.0, 1.0, 1.0, 1.0, 1.0, 1.0, 1.0, 1.0, 1.0, 1.0, 1.0, 1.0, 1.0, 1.0, 1.0, 1.0, 1.0, 1.0, 1.0, 1.0, 1.0, 1.0, 1.0, 1.0, 1.0, 1.0, 1.0, 1.0, 1.0, 1.0, 1.0, 1.0, 1.0, 1.0, 1.0, 1.0, 1.0, 1.0, 1.0, 1.0, 1.0, 1.0, 1.0, 1.0, 1.0, 1.0, 1.0, 1.0, 1.0, 1.0, 1.0, 1.0, 1.0, 1.0, 1.0, 1.0, 1.0, 1.0, 1.0, 1.0, 1.0, 1.0, 1.0, 1.0, 1.0, 1.0, 1.0, 1.0, 1.0, 1.0, 1.0, 1.0, 1.0, 1.0, 1.0, 1.0, 1.0, 1.0, 1.0, 1.0, 1.0, 1.0, 1.0, 1.0, 1.0, 1.0, 1.0, 1.0, 1.0, 1.0, 1.0, 1.0, 1.0, 1.0, 1.0, 1.0, 1.0, 1.0, 1.0, 1.0, 1.0, 1.0, 1.0, 1.0, 1.0, 1.0, 1.0, 1.0, 1.0, 0.15, 0.15, 0.15, 1.0, 1.0, 1.0, 1.0, 1.0, 0.1683, 0.1683, 0.1683, 1.0, 0.15, 0.15, 0.15, 1.0, 0.15, 0.15, 0.15, 1.0, 0.9734, 0.9734, 0.9734, 1.0, 1.0, 1.0, 1.0, 1.0, 0.15, 0.15, 0.15, 1.0, 0.15, 0.15, 0.15, 1.0, 0.15, 0.15, 0.15, 1.0, 0.15, 0.15, 0.15, 1.0, 1.0, 1.0, 1.0, 1.0, 0.15, 0.15, 0.15, 1.0, 0.15, 0.15, 0.15, 1.0, 0.521, 0.521, 0.521, 1.0, 0.15, 0.15, 0.15, 1.0, 1.0, 1.0, 1.0, 1.0, 0.15, 0.15, 0.15, 1.0, 0.15, 0.15, 0.15, 1.0, 0.5089, 0.5089, 0.5089, 1.0, 0.15, 0.15, 0.15, 1.0, 0.15, 0.15, 0.15, 1.0, 0.15, 0.15, 0.15, 1.0, 1.0, 1.0, 1.0, 1.0, 0.956, 0.956, 0.956, 1.0, 0.15, 0.15, 0.15, 1.0, 0.15, 0.15, 0.15, 1.0, 0.5089, 0.5089, 0.5089, 1.0, 0.15, 0.15, 0.15, 1.0, 0.15, 0.15, 0.15, 1.0, 0.15, 0.15, 0.15, 1.0, 0.5089, 0.5089, 0.5089, 1.0, 0.15, 0.15, 0.15, 1.0, 0.15, 0.15, 0.15, 1.0, 0.15, 0.15, 0.15, 1.0, 1.0, 1.0, 1.0, 1.0, 0.15, 0.15, 0.15, 1.0, 0.15, 0.15, 0.15, 1.0, 0.5089, 0.5089, 0.5089, 1.0, 0.15, 0.15, 0.15, 1.0, 1.0, 1.0, 1.0, 1.0, 0.15, 0.15, 0.15, 1.0, 0.15, 0.15, 0.15, 1.0, 0.5089, 0.5089, 0.5089, 1.0, 0.15, 0.15, 0.15, 1.0, 0.15, 0.15, 0.15, 1.0, 0.15, 0.15, 0.15, 1.0, 1.0, 1.0, 1.0, 1.0, 1.0, 1.0, 1.0, 1.0, 0.15, 0.15, 0.15, 1.0, 0.15, 0.15, 0.15, 1.0, 0.5149, 0.5149, 0.5149, 1.0, 0.15, 0.15, 0.15, 1.0, 0.15, 0.15, 0.15, 1.0, 0.15, 0.15, 0.15, 1.0, 0.5089, 0.5089, 0.5089, 1.0, 0.15, 0.15, 0.15, 1.0, 0.15, 0.15, 0.15, 1.0, 0.15, 0.15, 0.15, 1.0, 1.0, 1.0, 1.0, 1.0, 0.15, 0.15, 0.15, 1.0, 0.15, 0.15, 0.15, 1.0, 0.5089, 0.5089, 0.5089, 1.0, 1.0, 1.0, 1.0, 1.0, 0.15, 0.15, 0.15, 1.0, 0.15, 0.15, 0.15, 1.0, 0.5089, 0.5089, 0.5089, 1.0, 0.15, 0.15, 0.15, 1.0, 0.15, 0.15, 0.15, 1.0, 0.15, 0.15, 0.15, 1.0, 0.521, 0.521, 0.521, 1.0, 0.15, 0.15, 0.15, 1.0, 0.15, 0.15, 0.15, 1.0, 0.15, 0.15, 0.15, 1.0, 1.0, 1.0, 1.0, 1.0, 0.15, 0.15, 0.15, 1.0, 0.15, 0.15, 0.15, 1.0, 0.9734, 0.9734, 0.9734, 1.0, 1.0, 1.0, 1.0, 1.0, 0.15, 0.15, 0.15, 1.0, 0.0382, 0.0382, 0.0382, 1.0, 0.1274, 0.1274, 0.1274, 1.0, 0.9734, 0.9734, 0.9734, 1.0, 0.15, 0.15, 0.15, 1.0, 0.15, 0.15, 0.15, 1.0, 0.15, 0.15, 0.15, 1.0, 0.15, 0.15, 0.15, 1.0, 1.0, 1.0, 1.0, 1.0, 0.1274, 0.1274, 0.1274, 1.0, 0.0382, 0.0382, 0.0382, 1.0, 0.1683, 0.1683, 0.1683, 1.0, 0.15, 0.15, 0.15, 1.0, 0.15, 0.15, 0.15, 1.0, 1.0, 1.0, 1.0, 1.0, 1.0, 1.0, 1.0, 1.0, 1.0, 1.0, 1.0, 1.0, 0.1274, 0.1274, 0.1274, 1.0, 0.0382, 0.0382, 0.0382, 1.0, 0.15, 0.15, 0.15, 1.0, 0.0382, 0.0382, 0.0382, 1.0, 0.15, 0.15, 0.15, 1.0, 0.15, 0.15, 0.15, 1.0, 0.0382, 0.0382, 0.0382, 1.0, 0.15, 0.15, 0.15, 1.0, 0.0382, 0.0382, 0.0382, 1.0, 0.1274, 0.1274, 0.1274, 1.0, 1.0, 1.0, 1.0, 1.0, 1.0, 1.0, 1.0, 1.0, 1.0, 1.0, 1.0, 1.0, 0.15, 0.15, 0.15, 1.0, 0.15, 0.15, 0.15, 1.0, 1.0, 1.0, 1.0, 1.0, 1.0, 1.0, 1.0, 1.0, 0.15, 0.15, 0.15, 1.0, 0.15, 0.15, 0.15, 1.0, 0.15, 0.15, 0.15, 1.0, 0.15, 0.15, 0.15, 1.0, 0.5089, 0.5089, 0.5089, 1.0, 0.5089, 0.5089, 0.5089, 1.0, 0.15, 0.15, 0.15, 1.0, 0.15, 0.15, 0.15, 1.0, 1.0, 1.0, 1.0, 1.0, 1.0, 1.0, 1.0, 1.0, 0.15, 0.15, 0.15, 1.0, 0.15, 0.15, 0.15, 1.0, 0.5089, 0.5089, 0.5089, 1.0, 1.0, 1.0, 1.0, 1.0, 0.15, 0.15, 0.15, 1.0, 0.15, 0.15, 0.15, 1.0, 0.15, 0.15, 0.15, 1.0, 0.15, 0.15, 0.15, 1.0, 0.15, 0.15, 0.15, 1.0, 0.15, 0.15, 0.15, 1.0, 0.15, 0.15, 0.15, 1.0, 0.15, 0.15, 0.15, 1.0, 1.0, 1.0, 1.0, 1.0, 0.521, 0.521, 0.521, 1.0, 0.15, 0.15, 0.15, 1.0, 0.15, 0.15, 0.15, 1.0, 0.15, 0.15, 0.15, 1.0, 0.15, 0.15, 0.15, 1.0, 0.521, 0.521, 0.521, 1.0, 0.5089, 0.5089, 0.5089, 1.0, 0.15, 0.15, 0.15, 1.0, 0.15, 0.15, 0.15, 1.0, 1.0, 1.0, 1.0, 1.0, 1.0, 1.0, 1.0, 1.0, 0.956, 0.956, 0.956, 1.0, 0.5089, 0.5089, 0.5089, 1.0, 0.15, 0.15, 0.15, 1.0, 0.15, 0.15, 0.15, 1.0, 0.15, 0.15, 0.15, 1.0, 0.15, 0.15, 0.15, 1.0, 0.15, 0.15, 0.15, 1.0, 0.15, 0.15, 0.15, 1.0, 0.15, 0.15, 0.15, 1.0, 0.15, 0.15, 0.15, 1.0, 0.15, 0.15, 0.15, 1.0, 0.15, 0.15, 0.15, 1.0, 0.15, 0.15, 0.15, 1.0, 0.15, 0.15, 0.15, 1.0, 0.5089, 0.5089, 0.5089, 1.0, 1.0, 1.0, 1.0, 1.0, 1.0, 1.0, 1.0, 1.0, 0.956, 0.956, 0.956, 1.0, 0.15, 0.15, 0.15, 1.0, 0.15, 0.15, 0.15, 1.0, 0.5089, 0.5089, 0.5089, 1.0, 0.5089, 0.5089, 0.5089, 1.0, 0.15, 0.15, 0.15, 1.0, 0.15, 0.15, 0.15, 1.0, 0.5089, 0.5089, 0.5089, 1.0, 0.5089, 0.5089, 0.5089, 1.0, 0.15, 0.15, 0.15, 1.0, 0.15, 0.15, 0.15, 1.0, 1.0, 1.0, 1.0, 1.0, 1.0, 1.0, 1.0, 1.0, 0.15, 0.15, 0.15, 1.0, 0.15, 0.15, 0.15, 1.0, 0.15, 0.15, 0.15, 1.0, 0.15, 0.15, 0.15, 1.0, 0.5089, 0.5089, 0.5089, 1.0, 0.5089, 0.5089, 0.5089, 1.0, 0.15, 0.15, 0.15, 1.0, 0.15, 0.15, 0.15, 1.0, 1.0, 1.0, 1.0, 1.0, 1.0, 1.0, 1.0, 1.0, 0.15, 0.15, 0.15, 1.0, 0.15, 0.15, 0.15, 1.0, 0.5089, 0.5089, 0.5089, 1.0, 1.0, 1.0, 1.0, 1.0, 0.15, 0.15, 0.15, 1.0, 0.15, 0.15, 0.15, 1.0, 0.15, 0.15, 0.15, 1.0, 0.15, 0.15, 0.15, 1.0, 0.15, 0.15, 0.15, 1.0, 0.15, 0.15, 0.15, 1.0, 0.15, 0.15, 0.15, 1.0, 0.15, 0.15, 0.15, 1.0, 1.0, 1.0, 1.0, 1.0, 0.5089, 0.5089, 0.5089, 1.0, 0.15, 0.15, 0.15, 1.0, 0.15, 0.15, 0.15, 1.0, 0.15, 0.15, 0.15, 1.0, 0.15, 0.15, 0.15, 1.0, 0.5089, 0.5089, 0.5089, 1.0, 0.5089, 0.5089, 0.5089, 1.0, 0.15, 0.15, 0.15, 1.0, 0.15, 0.15, 0.15, 1.0, 1.0, 1.0, 1.0, 1.0, 1.0, 1.0, 1.0, 1.0, 1.0, 1.0, 1.0, 1.0, 0.5149, 0.5149, 0.5149, 1.0, 0.15, 0.15, 0.15, 1.0, 0.15, 0.15, 0.15, 1.0, 0.15, 0.15, 0.15, 1.0, 0.15, 0.15, 0.15, 1.0, 0.15, 0.15, 0.15, 1.0, 0.15, 0.15, 0.15, 1.0, 0.15, 0.15, 0.15, 1.0, 0.15, 0.15, 0.15, 1.0, 0.15, 0.15, 0.15, 1.0, 0.15, 0.15, 0.15, 1.0, 0.15, 0.15, 0.15, 1.0, 0.15, 0.15, 0.15, 1.0, 0.5089, 0.5089, 0.5089, 1.0, 1.0, 1.0, 1.0, 1.0, 1.0, 1.0, 1.0, 1.0, 1.0, 1.0, 1.0, 1.0, 0.15, 0.15, 0.15, 1.0, 0.15, 0.15, 0.15, 1.0, 0.5149, 0.5149, 0.5149, 1.0, 0.5089, 0.5089, 0.5089, 1.0, 0.15, 0.15, 0.15, 1.0, 0.15, 0.15, 0.15, 1.0, 0.5089, 0.5089, 0.5089, 1.0, 0.5089, 0.5089, 0.5089, 1.0, 0.15, 0.15, 0.15, 1.0, 0.15, 0.15, 0.15, 1.0, 1.0, 1.0, 1.0, 1.0, 1.0, 1.0, 1.0, 1.0, 0.15, 0.15, 0.15, 1.0, 0.15, 0.15, 0.15, 1.0, 0.5089, 0.5089, 0.5089, 1.0, 0.15, 0.15, 0.15, 1.0, 0.15, 0.15, 0.15, 1.0, 0.15, 0.15, 0.15, 1.0, 0.15, 0.15, 0.15, 1.0, 1.0, 1.0, 1.0, 1.0, 0.15, 0.15, 0.15, 1.0, 1.0, 1.0, 1.0, 1.0, 0.15, 0.15, 0.15, 1.0, 0.15, 0.15, 0.15, 1.0, 0.15, 0.15, 0.15, 1.0, 0.15, 0.15, 0.15, 1.0, 0.15, 0.15, 0.15, 1.0, 1.0, 1.0, 1.0, 1.0, 0.5089, 0.5089, 0.5089, 1.0, 0.15, 0.15, 0.15, 1.0, 0.15, 0.15, 0.15, 1.0, 0.15, 0.15, 0.15, 1.0, 0.15, 0.15, 0.15, 1.0, 0.15, 0.15, 0.15, 1.0, 0.15, 0.15, 0.15, 1.0, 0.15, 0.15, 0.15, 1.0, 0.15, 0.15, 0.15, 1.0, 0.15, 0.15, 0.15, 1.0, 0.15, 0.15, 0.15, 1.0, 0.15, 0.15, 0.15, 1.0, 0.15, 0.15, 0.15, 1.0, 0.521, 0.521, 0.521, 1.0, 1.0, 1.0, 1.0, 1.0, 1.0, 1.0, 1.0, 1.0, 1.0, 1.0, 1.0, 1.0, 0.15, 0.15, 0.15, 1.0, 0.15, 0.15, 0.15, 1.0, 0.5089, 0.5089, 0.5089, 1.0, 0.5089, 0.5089, 0.5089, 1.0, 0.15, 0.15, 0.15, 1.0, 0.15, 0.15, 0.15, 1.0, 0.5089, 0.5089, 0.5089, 1.0, 0.521, 0.521, 0.521, 1.0, 0.15, 0.15, 0.15, 1.0, 0.15, 0.15, 0.15, 1.0, 1.0, 1.0, 1.0, 1.0, 1.0, 1.0, 1.0, 1.0, 0.15, 0.15, 0.15, 1.0, 0.15, 0.15, 0.15, 1.0, 0.1274, 0.1274, 0.1274, 1.0, 1.0, 1.0, 1.0, 1.0, 1.0, 1.0, 1.0, 1.0, 0.1274, 0.1274, 0.1274, 1.0, 1.0, 1.0, 1.0, 1.0, 0.5089, 0.5089, 0.5089, 1.0, 0.15, 0.15, 0.15, 1.0, 0.15, 0.15, 0.15, 1.0, 0.5776, 0.5776, 0.5776, 1.0, 0.5776, 0.5776, 0.5776, 1.0, 0.6308, 0.6308, 0.6308, 1.0, 0.6308, 0.6308, 0.6308, 1.0, 0.5776, 0.5776, 0.5776, 1.0, 0.6308, 0.6308, 0.6308, 1.0, 0.6308, 0.6308, 0.6308, 1.0, 0.5776, 0.5776, 0.5776, 1.0, 0.5776, 0.5776, 0.5776, 1.0, 0.6308, 0.6308, 0.6308, 1.0, 0.6308, 0.6308, 0.6308, 1.0, 0.5457, 0.5457, 0.5457, 1.0, 0.5776, 0.5776, 0.5776, 1.0, 0.5776, 0.5776, 0.5776, 1.0, 0.6308, 0.6308, 0.6308, 1.0, 0.6308, 0.6308, 0.6308, 1.0, 0.5776, 0.5776, 0.5776, 1.0, 0.5776, 0.5776, 0.5776, 1.0, 0.6308, 0.6308, 0.6308, 1.0, 0.6308, 0.6308, 0.6308, 1.0, 0.5776, 0.5776, 0.5776, 1.0, 0.6308, 0.6308, 0.6308, 1.0, 0.6308, 0.6308, 0.6308, 1.0, 0.5776, 0.5776, 0.5776, 1.0, 0.5776, 0.5776, 0.5776, 1.0, 0.6308, 0.6308, 0.6308, 1.0, 0.6308, 0.6308, 0.6308, 1.0, 0.5776, 0.5776, 0.5776, 1.0, 0.5776, 0.5776, 0.5776, 1.0, 0.6308, 0.6308, 0.6308, 1.0, 0.6308, 0.6308, 0.6308, 1.0, 0.5776, 0.5776, 0.5776, 1.0, 0.5457, 0.5457, 0.5457, 1.0, 0.6308, 0.6308, 0.6308, 1.0, 0.6308, 0.6308, 0.6308, 1.0, 0.5776, 0.5776, 0.5776, 1.0, 0.5457, 0.5457, 0.5457, 1.0, 0.6308, 0.6308, 0.6308, 1.0, 0.6445, 0.6445, 0.6445, 1.0, 0.5776, 0.5776, 0.5776, 1.0, 0.5776, 0.5776, 0.5776, 1.0, 0.5776, 0.5776, 0.5776, 1.0, 0.6308, 0.6308, 0.6308, 1.0, 0.6308, 0.6308, 0.6308, 1.0, 0.5776, 0.5776, 0.5776, 1.0, 0.6308, 0.6308, 0.6308, 1.0, 0.6308, 0.6308, 0.6308, 1.0, 0.5776, 0.5776, 0.5776, 1.0, 0.5776, 0.5776, 0.5776, 1.0, 0.6308, 0.6308, 0.6308, 1.0, 0.6308, 0.6308, 0.6308, 1.0, 0.5776, 0.5776, 0.5776, 1.0, 0.5776, 0.5776, 0.5776, 1.0, 0.5776, 0.5776, 0.5776, 1.0, 0.6308, 0.6308, 0.6308, 1.0, 0.6308, 0.6308, 0.6308, 1.0, 0.5776, 0.5776, 0.5776, 1.0, 0.6308, 0.6308, 0.6308, 1.0, 0.6308, 0.6308, 0.6308, 1.0, 0.5457, 0.5457, 0.5457, 1.0, 0.5776, 0.5776, 0.5776, 1.0, 0.6445, 0.6445, 0.6445, 1.0, 0.6308, 0.6308, 0.6308, 1.0, 0.5776, 0.5776, 0.5776, 1.0, 0.5776, 0.5776, 0.5776, 1.0, 0.6308, 0.6308, 0.6308, 1.0, 0.6308, 0.6308, 0.6308, 1.0, 0.5776, 0.5776, 0.5776, 1.0, 0.5776, 0.5776, 0.5776, 1.0, 0.6308, 0.6308, 0.6308, 1.0, 0.6308, 0.6308, 0.6308, 1.0, 0.5776, 0.5776, 0.5776, 1.0, 0.6308, 0.6308, 0.6308, 1.0, 0.6308, 0.6308, 0.6308, 1.0, 1.0, 1.0, 1.0, 1.0, 1.0, 1.0, 1.0, 1.0, 0.6308, 0.6308, 0.6308, 1.0, 1.0, 1.0, 1.0, 1.0, 1.0, 1.0, 1.0, 1.0, 0.6308, 0.6308, 0.6308, 1.0, 0.6308, 0.6308, 0.6308, 1.0, 0.6308, 0.6308, 0.6308, 1.0, 1.0, 1.0, 1.0, 1.0, 1.0, 1.0, 1.0, 1.0, 1.0, 1.0, 1.0, 1.0, 0.6308, 0.6308, 0.6308, 1.0, 0.6308, 0.6308, 0.6308, 1.0, 1.0, 1.0, 1.0, 1.0, 1.0, 1.0, 1.0, 1.0, 0.6308, 0.6308, 0.6308, 1.0, 0.6308, 0.6308, 0.6308, 1.0, 1.0, 1.0, 1.0, 1.0, 1.0, 1.0, 1.0, 1.0, 1.0, 1.0, 1.0, 1.0, 0.6308, 0.6308, 0.6308, 1.0, 0.6445, 0.6445, 0.6445, 1.0, 1.0, 1.0, 1.0, 1.0, 1.0, 1.0, 1.0, 1.0, 0.6445, 0.6445, 0.6445, 1.0, 0.6308, 0.6308, 0.6308, 1.0, 1.0, 1.0, 1.0, 1.0, 1.0, 1.0, 1.0, 1.0, 0.6308, 0.6308, 0.6308, 1.0, 0.6308, 0.6308, 0.6308, 1.0, 0.6308, 0.6308, 0.6308, 1.0, 1.0, 1.0, 1.0, 1.0, 1.0, 1.0, 1.0, 1.0, 0.6308, 0.6308, 0.6308, 1.0, 1.0, 1.0, 1.0, 1.0, 1.0, 1.0, 1.0, 1.0, 0.6308, 0.6308, 0.6308, 1.0, 0.6308, 0.6308, 0.6308, 1.0, 1.0, 1.0, 1.0, 1.0, 0.6308, 0.6308, 0.6308, 1.0, 0.6308, 0.6308, 0.6308, 1.0, 1.0, 1.0, 1.0, 1.0, 1.0, 1.0, 1.0, 1.0, 0.6308, 0.6308, 0.6308, 1.0, 0.6308, 0.6308, 0.6308, 1.0, 1.0, 1.0, 1.0, 1.0, 1.0, 1.0, 1.0, 1.0, 1.0, 1.0, 1.0, 1.0, 0.6308, 0.6308, 0.6308, 1.0, 0.6308, 0.6308, 0.6308, 1.0, 1.0, 1.0, 1.0, 1.0, 1.0, 1.0, 1.0, 1.0, 0.6308, 0.6308, 0.6308, 1.0, 0.6308, 0.6308, 0.6308, 1.0, 1.0, 1.0, 1.0, 1.0, 1.0, 1.0, 1.0, 1.0, 0.6308, 0.6308, 0.6308, 1.0, 0.6308, 0.6308, 0.6308, 1.0, 1.0, 1.0, 1.0, 1.0, 1.0, 1.0, 1.0, 1.0, 0.6308, 0.6308, 0.6308, 1.0, 0.6308, 0.6308, 0.6308, 1.0, 1.0, 1.0, 1.0, 1.0, 1.0, 1.0, 1.0, 1.0, 0.6308, 0.6308, 0.6308, 1.0, 0.6308, 0.6308, 0.6308, 1.0, 0.6308, 0.6308, 0.6308, 1.0, 0.6308, 0.6308, 0.6308, 1.0, 1.0, 1.0, 1.0, 1.0, 1.0, 1.0, 1.0, 1.0, 0.15, 0.15, 0.15, 1.0, 0.15, 0.15, 0.15, 1.0, 0.1683, 0.1683, 0.1683, 1.0, 0.15, 0.15, 0.15, 1.0])
me_cube_002.materials.append(mat_stonewalldefense1)
me_cube_002.use_remesh_preserve_volume = False
me_cube_002.use_remesh_preserve_attributes = False
me_cube_002.use_mirror_vertex_groups = False
me_cube_002.use_paint_bone_selection = False
me_cube_002.use_paint_mask = True
me_cube_002.update()

# ---- objects
ob_stonewalldefense1 = bpy.data.objects.new('stoneWallDefense1', me_cube_002)

# ---- transforms, parenting, visibility, modifiers, constraints
ob_stonewalldefense1.location = (0.0, 0.0, 0.0)
ob_stonewalldefense1.scale = (1.0, 0.2783, 1.0)
ob_stonewalldefense1.lineart.crease_threshold = 0.0
_m = ob_stonewalldefense1.modifiers.new('EdgeSplit', 'EDGE_SPLIT')
_m.use_edge_angle = False

# ---- collection membership
col_collection_1.objects.link(ob_stonewalldefense1)

# ---- scene / render settings (as saved in the file)
scene.frame_start = 1; scene.frame_end = 250; scene.frame_set(1)
scene.render.engine = 'BLENDER_EEVEE_NEXT'
scene.render.resolution_percentage = 50
scene.render.dither_intensity = 0.0
scene.cycles.use_denoising = False
scene.cycles.samples = 128
scene.cycles.sampling_pattern = 'TABULATED_SOBOL'
scene.cycles.use_adaptive_sampling = False
scene.cycles.use_light_tree = False
scene.cycles.blur_glossy = 0.0
scene.cycles.sample_clamp_indirect = 0.0
scene.view_settings.view_transform = 'Standard'
bpy.context.view_layer.update()

# ---- added for rendering (the .blend has no active camera and no usable light): camera, sun
cam_auto = bpy.data.cameras.new('AutoCamera')
cam_auto.lens = 50.0
cam_auto.sensor_width = 36.0
cam_auto.clip_end = 1000.0
ob_auto_camera = bpy.data.objects.new('AutoCamera', cam_auto)
scene.collection.objects.link(ob_auto_camera)
ob_auto_camera.location = (3.02126, -3.62551, 3.84117)
ob_auto_camera.rotation_euler = (1.09748, -7.21219e-08, 0.694738)
scene.camera = ob_auto_camera
light_auto_sun = bpy.data.lights.new('AutoSun', 'SUN')
light_auto_sun.energy = 3.0
light_auto_sun.angle = 0.0523599
ob_auto_sun = bpy.data.objects.new('AutoSun', light_auto_sun)
scene.collection.objects.link(ob_auto_sun)
ob_auto_sun.rotation_euler = (0.872665, 0.174533, 0.523599)
bpy.context.view_layer.update()
